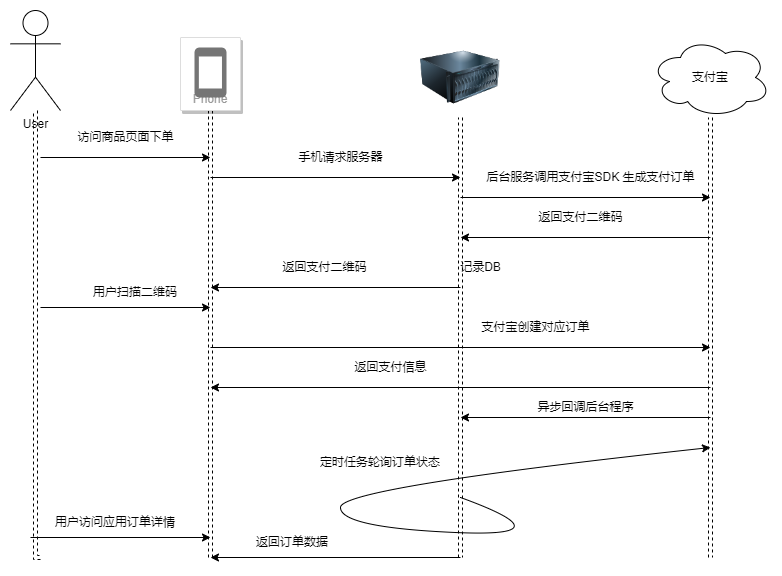

The diagram above was exported from draw.io. Its source (the exported page's mxGraphModel, read from the mxfile embedded in the PNG):
<mxGraphModel dx="959" dy="684" grid="1" gridSize="10" guides="1" tooltips="1" connect="1" arrows="1" fold="1" page="1" pageScale="1" pageWidth="827" pageHeight="1169" math="0" shadow="0">
  <root>
    <mxCell id="0" />
    <mxCell id="1" parent="0" />
    <mxCell id="mRUNbgU0lusg95gbrAjq-16" style="edgeStyle=orthogonalEdgeStyle;rounded=0;orthogonalLoop=1;jettySize=auto;html=1;shape=link;dashed=1;" edge="1" parent="1" source="mRUNbgU0lusg95gbrAjq-1">
      <mxGeometry relative="1" as="geometry">
        <mxPoint x="80" y="850" as="targetPoint" />
        <Array as="points">
          <mxPoint x="75" y="850" />
        </Array>
      </mxGeometry>
    </mxCell>
    <mxCell id="mRUNbgU0lusg95gbrAjq-1" value="User" style="shape=umlActor;verticalLabelPosition=bottom;verticalAlign=top;html=1;outlineConnect=0;" vertex="1" parent="1">
      <mxGeometry x="50" y="303" width="50" height="100" as="geometry" />
    </mxCell>
    <mxCell id="mRUNbgU0lusg95gbrAjq-17" style="edgeStyle=orthogonalEdgeStyle;rounded=0;orthogonalLoop=1;jettySize=auto;html=1;shape=link;dashed=1;" edge="1" parent="1" source="mRUNbgU0lusg95gbrAjq-2">
      <mxGeometry relative="1" as="geometry">
        <mxPoint x="250" y="850" as="targetPoint" />
      </mxGeometry>
    </mxCell>
    <mxCell id="mRUNbgU0lusg95gbrAjq-2" value="Phone" style="strokeColor=#dddddd;shadow=1;strokeWidth=1;rounded=1;absoluteArcSize=1;arcSize=2;labelPosition=center;verticalLabelPosition=middle;align=center;verticalAlign=bottom;spacingLeft=0;fontColor=#999999;fontSize=12;whiteSpace=wrap;spacingBottom=2;" vertex="1" parent="1">
      <mxGeometry x="220" y="330" width="60" height="73" as="geometry" />
    </mxCell>
    <mxCell id="mRUNbgU0lusg95gbrAjq-3" value="" style="sketch=0;dashed=0;connectable=0;html=1;fillColor=#757575;strokeColor=none;shape=mxgraph.gcp2.phone;part=1;" vertex="1" parent="mRUNbgU0lusg95gbrAjq-2">
      <mxGeometry x="0.5" width="32" height="50" relative="1" as="geometry">
        <mxPoint x="-16" y="10" as="offset" />
      </mxGeometry>
    </mxCell>
    <mxCell id="mRUNbgU0lusg95gbrAjq-4" value="用户扫描二维码" style="text;html=1;strokeColor=none;fillColor=none;align=center;verticalAlign=middle;whiteSpace=wrap;rounded=0;" vertex="1" parent="1">
      <mxGeometry x="130" y="570" width="90" height="30" as="geometry" />
    </mxCell>
    <mxCell id="mRUNbgU0lusg95gbrAjq-18" style="edgeStyle=orthogonalEdgeStyle;rounded=0;orthogonalLoop=1;jettySize=auto;html=1;dashed=1;shape=link;" edge="1" parent="1" source="mRUNbgU0lusg95gbrAjq-5">
      <mxGeometry relative="1" as="geometry">
        <mxPoint x="500" y="850" as="targetPoint" />
      </mxGeometry>
    </mxCell>
    <mxCell id="mRUNbgU0lusg95gbrAjq-5" value="" style="image;html=1;image=img/lib/clip_art/computers/Server_128x128.png" vertex="1" parent="1">
      <mxGeometry x="460" y="330" width="80" height="80" as="geometry" />
    </mxCell>
    <mxCell id="mRUNbgU0lusg95gbrAjq-19" style="edgeStyle=orthogonalEdgeStyle;rounded=0;orthogonalLoop=1;jettySize=auto;html=1;shape=link;dashed=1;" edge="1" parent="1" source="mRUNbgU0lusg95gbrAjq-6">
      <mxGeometry relative="1" as="geometry">
        <mxPoint x="750" y="850" as="targetPoint" />
      </mxGeometry>
    </mxCell>
    <mxCell id="mRUNbgU0lusg95gbrAjq-6" value="支付宝" style="ellipse;shape=cloud;whiteSpace=wrap;html=1;" vertex="1" parent="1">
      <mxGeometry x="690" y="330" width="120" height="80" as="geometry" />
    </mxCell>
    <mxCell id="mRUNbgU0lusg95gbrAjq-8" value="访问商品页面下单" style="text;html=1;align=center;verticalAlign=middle;resizable=0;points=[];autosize=1;strokeColor=none;fillColor=none;" vertex="1" parent="1">
      <mxGeometry x="110" y="420" width="110" height="20" as="geometry" />
    </mxCell>
    <mxCell id="mRUNbgU0lusg95gbrAjq-10" value="支付宝创建对应订单" style="text;html=1;align=center;verticalAlign=middle;resizable=0;points=[];autosize=1;strokeColor=none;fillColor=none;" vertex="1" parent="1">
      <mxGeometry x="515" y="610" width="120" height="20" as="geometry" />
    </mxCell>
    <mxCell id="mRUNbgU0lusg95gbrAjq-12" value="返回支付二维码" style="text;html=1;align=center;verticalAlign=middle;resizable=0;points=[];autosize=1;strokeColor=none;fillColor=none;" vertex="1" parent="1">
      <mxGeometry x="570" y="500" width="100" height="20" as="geometry" />
    </mxCell>
    <mxCell id="mRUNbgU0lusg95gbrAjq-20" value="" style="endArrow=classic;html=1;rounded=0;" edge="1" parent="1">
      <mxGeometry width="50" height="50" relative="1" as="geometry">
        <mxPoint x="80" y="450" as="sourcePoint" />
        <mxPoint x="250" y="450" as="targetPoint" />
      </mxGeometry>
    </mxCell>
    <mxCell id="mRUNbgU0lusg95gbrAjq-21" value="" style="endArrow=classic;html=1;rounded=0;" edge="1" parent="1">
      <mxGeometry width="50" height="50" relative="1" as="geometry">
        <mxPoint x="250" y="470" as="sourcePoint" />
        <mxPoint x="500" y="470" as="targetPoint" />
      </mxGeometry>
    </mxCell>
    <mxCell id="mRUNbgU0lusg95gbrAjq-22" value="" style="endArrow=classic;html=1;rounded=0;" edge="1" parent="1">
      <mxGeometry width="50" height="50" relative="1" as="geometry">
        <mxPoint x="500" y="490" as="sourcePoint" />
        <mxPoint x="750" y="490" as="targetPoint" />
      </mxGeometry>
    </mxCell>
    <mxCell id="mRUNbgU0lusg95gbrAjq-23" value="" style="endArrow=classic;html=1;rounded=0;" edge="1" parent="1">
      <mxGeometry width="50" height="50" relative="1" as="geometry">
        <mxPoint x="750" y="530" as="sourcePoint" />
        <mxPoint x="500" y="530" as="targetPoint" />
      </mxGeometry>
    </mxCell>
    <mxCell id="mRUNbgU0lusg95gbrAjq-24" value="" style="endArrow=classic;html=1;rounded=0;" edge="1" parent="1">
      <mxGeometry width="50" height="50" relative="1" as="geometry">
        <mxPoint x="500" y="580" as="sourcePoint" />
        <mxPoint x="250" y="580" as="targetPoint" />
      </mxGeometry>
    </mxCell>
    <mxCell id="mRUNbgU0lusg95gbrAjq-25" value="" style="endArrow=classic;html=1;rounded=0;" edge="1" parent="1">
      <mxGeometry width="50" height="50" relative="1" as="geometry">
        <mxPoint x="80" y="600" as="sourcePoint" />
        <mxPoint x="250" y="600" as="targetPoint" />
      </mxGeometry>
    </mxCell>
    <mxCell id="mRUNbgU0lusg95gbrAjq-26" value="" style="endArrow=classic;html=1;rounded=0;" edge="1" parent="1">
      <mxGeometry width="50" height="50" relative="1" as="geometry">
        <mxPoint x="250" y="640" as="sourcePoint" />
        <mxPoint x="750" y="640" as="targetPoint" />
      </mxGeometry>
    </mxCell>
    <mxCell id="mRUNbgU0lusg95gbrAjq-27" value="" style="endArrow=classic;html=1;rounded=0;" edge="1" parent="1">
      <mxGeometry width="50" height="50" relative="1" as="geometry">
        <mxPoint x="750" y="710" as="sourcePoint" />
        <mxPoint x="500" y="710" as="targetPoint" />
      </mxGeometry>
    </mxCell>
    <mxCell id="mRUNbgU0lusg95gbrAjq-28" value="" style="endArrow=classic;html=1;rounded=0;" edge="1" parent="1">
      <mxGeometry width="50" height="50" relative="1" as="geometry">
        <mxPoint x="750" y="680" as="sourcePoint" />
        <mxPoint x="250" y="680" as="targetPoint" />
      </mxGeometry>
    </mxCell>
    <mxCell id="mRUNbgU0lusg95gbrAjq-29" value="" style="curved=1;endArrow=classic;html=1;rounded=0;" edge="1" parent="1">
      <mxGeometry width="50" height="50" relative="1" as="geometry">
        <mxPoint x="500" y="790" as="sourcePoint" />
        <mxPoint x="750" y="740" as="targetPoint" />
        <Array as="points">
          <mxPoint x="610" y="830" />
          <mxPoint x="380" y="820" />
          <mxPoint x="380" y="780" />
        </Array>
      </mxGeometry>
    </mxCell>
    <mxCell id="mRUNbgU0lusg95gbrAjq-31" value="手机请求服务器" style="text;html=1;align=center;verticalAlign=middle;resizable=0;points=[];autosize=1;strokeColor=none;fillColor=none;" vertex="1" parent="1">
      <mxGeometry x="330" y="440" width="100" height="20" as="geometry" />
    </mxCell>
    <mxCell id="mRUNbgU0lusg95gbrAjq-32" value="后台服务调用支付宝SDK 生成支付订单" style="text;html=1;align=center;verticalAlign=middle;resizable=0;points=[];autosize=1;strokeColor=none;fillColor=none;" vertex="1" parent="1">
      <mxGeometry x="520" y="460" width="220" height="20" as="geometry" />
    </mxCell>
    <mxCell id="mRUNbgU0lusg95gbrAjq-33" value="返回支付二维码" style="text;html=1;align=center;verticalAlign=middle;resizable=0;points=[];autosize=1;strokeColor=none;fillColor=none;" vertex="1" parent="1">
      <mxGeometry x="314" y="550" width="100" height="20" as="geometry" />
    </mxCell>
    <mxCell id="mRUNbgU0lusg95gbrAjq-35" value="记录DB" style="text;html=1;align=center;verticalAlign=middle;resizable=0;points=[];autosize=1;strokeColor=none;fillColor=none;" vertex="1" parent="1">
      <mxGeometry x="490" y="550" width="60" height="20" as="geometry" />
    </mxCell>
    <mxCell id="mRUNbgU0lusg95gbrAjq-36" value="返回支付信息" style="text;html=1;align=center;verticalAlign=middle;resizable=0;points=[];autosize=1;strokeColor=none;fillColor=none;" vertex="1" parent="1">
      <mxGeometry x="385" y="650" width="90" height="20" as="geometry" />
    </mxCell>
    <mxCell id="mRUNbgU0lusg95gbrAjq-37" value="异步回调后台程序" style="text;html=1;align=center;verticalAlign=middle;resizable=0;points=[];autosize=1;strokeColor=none;fillColor=none;" vertex="1" parent="1">
      <mxGeometry x="570" y="690" width="110" height="20" as="geometry" />
    </mxCell>
    <mxCell id="mRUNbgU0lusg95gbrAjq-39" value="定时任务轮询订单状态" style="text;html=1;strokeColor=none;fillColor=none;align=center;verticalAlign=middle;whiteSpace=wrap;rounded=0;" vertex="1" parent="1">
      <mxGeometry x="340" y="740" width="160" height="30" as="geometry" />
    </mxCell>
    <mxCell id="mRUNbgU0lusg95gbrAjq-40" value="" style="endArrow=classic;html=1;rounded=0;" edge="1" parent="1">
      <mxGeometry width="50" height="50" relative="1" as="geometry">
        <mxPoint x="70" y="830" as="sourcePoint" />
        <mxPoint x="250" y="830" as="targetPoint" />
      </mxGeometry>
    </mxCell>
    <mxCell id="mRUNbgU0lusg95gbrAjq-41" value="用户访问应用订单详情" style="text;html=1;strokeColor=none;fillColor=none;align=center;verticalAlign=middle;whiteSpace=wrap;rounded=0;" vertex="1" parent="1">
      <mxGeometry x="90" y="800" width="130" height="30" as="geometry" />
    </mxCell>
    <mxCell id="mRUNbgU0lusg95gbrAjq-42" value="" style="endArrow=classic;html=1;rounded=0;" edge="1" parent="1">
      <mxGeometry width="50" height="50" relative="1" as="geometry">
        <mxPoint x="500" y="850" as="sourcePoint" />
        <mxPoint x="250" y="850" as="targetPoint" />
      </mxGeometry>
    </mxCell>
    <mxCell id="mRUNbgU0lusg95gbrAjq-43" value="返回订单数据" style="text;html=1;strokeColor=none;fillColor=none;align=center;verticalAlign=middle;whiteSpace=wrap;rounded=0;" vertex="1" parent="1">
      <mxGeometry x="280" y="820" width="104" height="30" as="geometry" />
    </mxCell>
  </root>
</mxGraphModel>